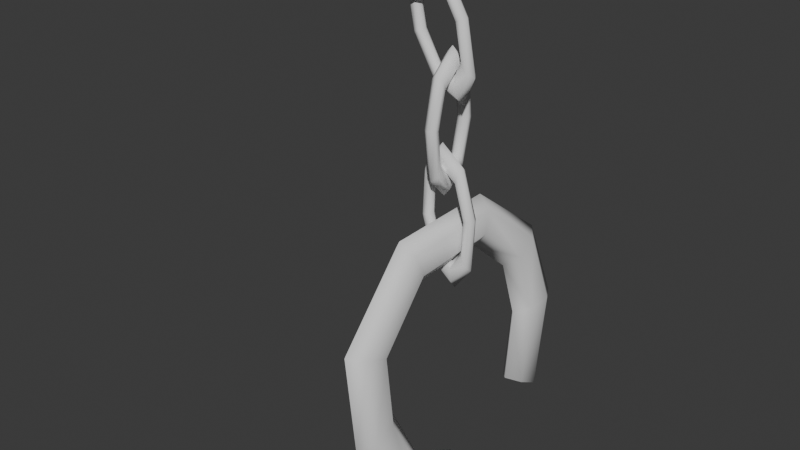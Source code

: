 # Source: shackle.blend  (saved by Blender 4.5.88; exported with 4.5.12 LTS)
import bpy
from mathutils import Matrix  # noqa: F401  (used for matrix-valued properties, if any)

bpy.ops.wm.read_factory_settings(use_empty=True)
scene = bpy.context.scene
scene.name = 'Scene'

# ---- collections
col_collection = bpy.data.collections.new('Collection'); scene.collection.children.link(col_collection)

# ---- world
world_world = bpy.data.worlds.new('World'); scene.world = world_world
world_world.use_nodes = True; world_world.node_tree.nodes.clear()
_N = world_world.node_tree.nodes; _L = world_world.node_tree.links
n0 = _N.new('ShaderNodeOutputWorld'); n0.name = 'World Output'; n0.location = (200, 100)
n1 = _N.new('ShaderNodeBackground'); n1.name = 'Background'; n1.location = (-200, 100)
n1.inputs[0].default_value = (0.05088, 0.05088, 0.05088, 1.0)
_L.new(n1.outputs[0], n0.inputs[0])
n0.is_active_output = True
world_world.color = (0.05088, 0.05088, 0.05088)
world_world.sun_shadow_jitter_overblur = 0.0

# ---- meshes
me_cube_001 = bpy.data.meshes.new('Cube.001')
me_cube_001.from_pydata([(-2.097, -0.8536, -0.279), (-2.097, -0.8536, 0.279), (-2.097, 0.8536, -0.279), (-2.097, 0.8536, 0.279), (2.097, -0.8536, -0.279), (2.097, -0.8536, 0.279), (2.097, 0.8536, -0.279), (2.097, 0.8536, 0.279), (-2.965, 0.0, -0.279), (-2.352, -0.9573, 0.0), (-2.965, 0.0, 0.279), (-2.352, 0.9573, 0.0), (0.0, 1.207, -0.279), (0.0, 1.207, 0.279), (2.352, 0.9573, 0.0), (2.965, 0.0, -0.279), (2.965, 0.0, 0.279), (2.352, -0.9573, 0.0), (0.0, -1.207, -0.279), (0.0, -1.207, 0.279), (-1.695, -0.6899, 0.2788), (-1.695, -0.6899, -0.2788), (0.0, -1.354, 0.0), (3.326, -2.384e-07, 0.0), (0.0, 1.354, 0.0), (-3.326, 2.384e-07, 0.0), (-1.695, 0.6899, -0.2788), (-1.695, 0.6899, 0.2788), (1.695, -0.6899, -0.2788), (1.695, -0.6899, 0.2788), (1.695, 0.6899, -0.2788), (1.695, 0.6899, 0.2788), (-2.397, 0.0, -0.2788), (-1.466, -0.5967, 0.0), (-2.397, 0.0, 0.2788), (-1.466, 0.5967, 0.0), (0.0, 0.9757, -0.2788), (0.0, 0.9757, 0.2788), (1.466, 0.5967, 0.0), (2.397, 0.0, -0.2788), (2.397, 0.0, 0.2788), (1.466, -0.5967, 0.0), (0.0, -0.9757, -0.2788), (0.0, -0.9757, 0.2788), (0.0, -0.8439, 0.0), (2.073, -2.384e-07, 0.0), (0.0, 0.8439, 0.0), (-2.073, 2.384e-07, 0.0), (1.877, 0.279, 0.4232), (1.877, -0.279, 0.4232), (3.474, 0.279, 1.028), (3.474, -0.279, 1.028), (3.363, 0.279, -3.498), (3.363, -0.279, -3.498), (4.959, 0.279, -2.894), (4.959, -0.279, -2.894), (2.368, 0.279, 1.538), (1.69, -1.505e-07, 0.6249), (2.368, -0.279, 1.538), (3.48, -2.446e-07, 1.303), (4.547, 0.279, -0.8076), (4.547, -0.279, -0.8076), (5.147, 5.683e-07, -3.095), (4.469, 0.279, -4.008), (4.469, -0.279, -4.008), (3.356, 4.24e-07, -3.774), (2.289, 0.279, -1.663), (2.289, -0.279, -1.663), (2.173, -0.2788, 0.1053), (2.173, 0.2788, 0.1053), (2.152, 2.261e-07, -1.715), (4.596, 5.658e-07, -4.345), (4.684, 4.301e-07, -0.7556), (2.24, -3.863e-07, 1.875), (3.463, 0.2788, 0.5941), (3.463, -0.2788, 0.5941), (3.373, 0.2788, -3.065), (3.373, -0.2788, -3.065), (4.664, 0.2788, -2.576), (4.664, -0.2788, -2.576), (2.569, 0.2788, 1.006), (2.341, -5.998e-08, -0.07584), (2.569, -0.2788, 1.006), (3.457, 2.994e-08, 0.3469), (4.331, 0.2788, -0.8896), (4.331, -0.2788, -0.8896), (4.495, 4.778e-07, -2.395), (4.267, 0.2788, -3.477), (4.267, -0.2788, -3.477), (3.379, 3.879e-07, -2.817), (2.506, 0.2788, -1.581), (2.506, -0.2788, -1.581), (2.629, 2.645e-07, -1.534), (4.153, 4.762e-07, -3.174), (4.207, 1.533e-07, -0.9363), (2.684, -5.84e-08, 0.7033), (2.909, 0.279, -7.517), (2.909, -0.279, -7.517), (4.603, 0.279, -7.31), (4.603, -0.279, -7.31), (3.418, 0.279, -11.68), (3.418, -0.279, -11.68), (5.113, 0.279, -11.47), (5.113, -0.279, -11.47), (3.65, 0.279, -6.551), (2.775, 8.622e-07, -7.277), (3.65, -0.279, -6.551), (4.675, 9.57e-07, -7.044), (5.209, 0.279, -9.348), (5.209, -0.279, -9.348), (5.247, 1.749e-06, -11.71), (4.371, 0.279, -12.44), (4.371, -0.279, -12.44), (3.346, 1.654e-06, -11.95), (2.813, 0.279, -9.641), (2.813, -0.279, -9.641), (3.12, -0.2788, -7.896), (3.12, 0.2788, -7.896), (2.667, 1.119e-06, -9.659), (4.415, 1.717e-06, -12.8), (5.355, 1.492e-06, -9.33), (3.606, 8.938e-07, -6.194), (4.49, 0.2788, -7.729), (4.49, -0.2788, -7.729), (3.532, 0.2788, -11.26), (3.532, -0.2788, -11.26), (4.902, 0.2788, -11.09), (4.902, -0.2788, -11.09), (3.719, 0.2788, -7.116), (3.24, 1.133e-06, -8.112), (3.719, -0.2788, -7.116), (4.425, 1.192e-06, -7.967), (4.979, 0.2788, -9.376), (4.979, -0.2788, -9.376), (4.781, 1.716e-06, -10.88), (4.302, 0.2788, -11.87), (4.302, -0.2788, -11.87), (3.597, 1.419e-06, -11.02), (3.042, 0.2788, -9.613), (3.042, -0.2788, -9.613), (3.173, 1.144e-06, -9.597), (4.263, 1.697e-06, -11.55), (4.848, 1.228e-06, -9.392), (3.759, 1.153e-06, -7.437), (3.675, -0.8536, -3.174), (4.233, -0.8536, -3.198), (3.675, 0.8536, -3.174), (4.233, 0.8536, -3.198), (3.492, -0.8536, -7.363), (4.05, -0.8536, -7.388), (3.492, 0.8536, -7.363), (4.05, 0.8536, -7.388), (3.713, 4.084e-07, -2.306), (3.965, -0.9573, -2.931), (4.271, 4.658e-07, -2.331), (3.965, 0.9573, -2.931), (3.584, 1.207, -5.269), (4.141, 1.207, -5.293), (3.76, 0.9573, -7.63), (3.454, 1.131e-06, -8.231), (4.012, 1.188e-06, -8.255), (3.76, -0.9573, -7.63), (3.584, -1.207, -5.269), (4.141, -1.207, -5.293), (4.215, -0.6899, -3.6), (3.658, -0.6899, -3.576), (3.862, -1.354, -5.281), (3.717, 1.174e-06, -8.604), (3.862, 1.354, -5.281), (4.008, 4.222e-07, -1.958), (3.658, 0.6899, -3.576), (4.215, 0.6899, -3.6), (3.51, -0.6899, -6.962), (4.067, -0.6899, -6.986), (3.51, 0.6899, -6.962), (4.067, 0.6899, -6.986), (3.688, 4.319e-07, -2.874), (3.926, -0.5967, -3.816), (4.246, 4.894e-07, -2.899), (3.926, 0.5967, -3.816), (3.584, 0.9757, -5.269), (4.141, 0.9757, -5.293), (3.798, 0.5967, -6.745), (3.479, 1.107e-06, -7.663), (4.036, 1.165e-06, -7.688), (3.798, -0.5967, -6.745), (3.584, -0.9757, -5.269), (4.141, -0.9757, -5.293), (3.862, -0.8439, -5.281), (3.772, 8.841e-07, -7.352), (3.862, 0.8439, -5.281), (3.953, 4.741e-07, -3.21), (3.461, -5.955, -13.6), (4.586, -5.988, -13.52), (3.461, 2.138, -9.931), (4.586, 2.105, -9.857), (4.07, -3.889, -21.28), (5.195, -3.891, -21.2), (4.07, 6.534, -16.06), (5.195, 6.472, -16.01), (3.335, -2.762, -10.2), (3.986, -6.665, -13.28), (4.46, -2.795, -10.13), (3.986, 2.245, -9.256), (3.766, 5.397, -12.48), (4.891, 5.352, -12.41), (4.67, 7.379, -16.1), (4.196, -0.4182, -23.25), (5.321, 5.551, -20.43), (4.67, -4.212, -21.85), (3.766, -5.768, -17.68), (4.891, -5.788, -17.6), (4.644, -4.863, -13.95), (3.52, -4.83, -14.03), (4.328, -6.459, -17.94), (4.811, 6.233, -20.78), (4.328, 6.065, -12.19), (3.845, -3.078, -9.502), (3.52, 1.885, -10.97), (4.644, 1.851, -10.9), (4.012, -3.247, -20.42), (5.136, -3.248, -20.34), (4.012, 5.258, -16.15), (5.136, 5.194, -16.1), (3.418, -2.291, -11.25), (4.115, -4.226, -14.26), (4.542, -2.324, -11.17), (4.115, 1.693, -11.54), (3.766, 4.365, -13.04), (4.89, 4.317, -12.98), (4.541, 4.526, -16.24), (4.114, -0.3076, -22.1), (5.238, 4.532, -19.9), (4.541, -2.842, -19.92), (3.766, -4.704, -17.37), (4.89, -4.722, -17.3), (4.328, -4.11, -17.22), (4.629, 3.988, -19.62), (4.328, 3.806, -13.39), (4.027, -2.037, -11.8), (4.811, -0.4845, -23.93), (4.196, 5.623, -20.46), (5.321, -0.4104, -23.16), (4.629, -0.2406, -21.41), (4.114, 4.604, -19.94), (5.238, -0.2997, -22.02), (4.718, 5.089, -20.19), (4.718, -0.3602, -22.65)], [], [(25, 10, 3, 11), (24, 13, 7, 14), (23, 16, 5, 17), (22, 19, 1, 9), (44, 33, 20, 43), (39, 28, 41, 45), (41, 44, 43, 29), (42, 21, 33, 44), (28, 42, 44, 41), (45, 41, 29, 40), (47, 35, 27, 34), (46, 38, 31, 37), (18, 22, 9, 0), (4, 17, 22, 18), (17, 5, 19, 22), (15, 23, 17, 4), (6, 14, 23, 15), (14, 7, 16, 23), (12, 24, 14, 6), (2, 11, 24, 12), (11, 3, 13, 24), (8, 25, 11, 2), (0, 9, 25, 8), (9, 1, 10, 25), (30, 39, 45, 38), (38, 45, 40, 31), (36, 30, 38, 46), (26, 36, 46, 35), (35, 46, 37, 27), (32, 26, 35, 47), (21, 32, 47, 33), (33, 47, 34, 20), (10, 34, 27, 3), (3, 27, 37, 13), (18, 42, 28, 4), (19, 43, 20, 1), (12, 36, 26, 2), (4, 28, 39, 15), (2, 26, 32, 8), (13, 37, 31, 7), (7, 31, 40, 16), (1, 20, 34, 10), (15, 39, 30, 6), (0, 21, 42, 18), (8, 32, 21, 0), (16, 40, 29, 5), (5, 29, 43, 19), (6, 30, 36, 12), (73, 58, 51, 59), (72, 61, 55, 62), (71, 64, 53, 65), (70, 67, 49, 57), (92, 81, 68, 91), (87, 76, 89, 93), (89, 92, 91, 77), (90, 69, 81, 92), (76, 90, 92, 89), (93, 89, 77, 88), (95, 83, 75, 82), (94, 86, 79, 85), (66, 70, 57, 48), (52, 65, 70, 66), (65, 53, 67, 70), (63, 71, 65, 52), (54, 62, 71, 63), (62, 55, 64, 71), (60, 72, 62, 54), (50, 59, 72, 60), (59, 51, 61, 72), (56, 73, 59, 50), (48, 57, 73, 56), (57, 49, 58, 73), (78, 87, 93, 86), (86, 93, 88, 79), (84, 78, 86, 94), (74, 84, 94, 83), (83, 94, 85, 75), (80, 74, 83, 95), (69, 80, 95, 81), (81, 95, 82, 68), (58, 82, 75, 51), (51, 75, 85, 61), (66, 90, 76, 52), (67, 91, 68, 49), (60, 84, 74, 50), (52, 76, 87, 63), (50, 74, 80, 56), (61, 85, 79, 55), (55, 79, 88, 64), (49, 68, 82, 58), (63, 87, 78, 54), (48, 69, 90, 66), (56, 80, 69, 48), (64, 88, 77, 53), (53, 77, 91, 67), (54, 78, 84, 60), (121, 106, 99, 107), (120, 109, 103, 110), (119, 112, 101, 113), (118, 115, 97, 105), (140, 129, 116, 139), (135, 124, 137, 141), (137, 140, 139, 125), (138, 117, 129, 140), (124, 138, 140, 137), (141, 137, 125, 136), (143, 131, 123, 130), (142, 134, 127, 133), (114, 118, 105, 96), (100, 113, 118, 114), (113, 101, 115, 118), (111, 119, 113, 100), (102, 110, 119, 111), (110, 103, 112, 119), (108, 120, 110, 102), (98, 107, 120, 108), (107, 99, 109, 120), (104, 121, 107, 98), (96, 105, 121, 104), (105, 97, 106, 121), (126, 135, 141, 134), (134, 141, 136, 127), (132, 126, 134, 142), (122, 132, 142, 131), (131, 142, 133, 123), (128, 122, 131, 143), (117, 128, 143, 129), (129, 143, 130, 116), (106, 130, 123, 99), (99, 123, 133, 109), (114, 138, 124, 100), (115, 139, 116, 97), (108, 132, 122, 98), (100, 124, 135, 111), (98, 122, 128, 104), (109, 133, 127, 103), (103, 127, 136, 112), (97, 116, 130, 106), (111, 135, 126, 102), (96, 117, 138, 114), (104, 128, 117, 96), (112, 136, 125, 101), (101, 125, 139, 115), (102, 126, 132, 108), (169, 154, 147, 155), (168, 157, 151, 158), (167, 160, 149, 161), (166, 163, 145, 153), (188, 177, 164, 187), (183, 172, 185, 189), (185, 188, 187, 173), (186, 165, 177, 188), (172, 186, 188, 185), (189, 185, 173, 184), (191, 179, 171, 178), (190, 182, 175, 181), (162, 166, 153, 144), (148, 161, 166, 162), (161, 149, 163, 166), (159, 167, 161, 148), (150, 158, 167, 159), (158, 151, 160, 167), (156, 168, 158, 150), (146, 155, 168, 156), (155, 147, 157, 168), (152, 169, 155, 146), (144, 153, 169, 152), (153, 145, 154, 169), (174, 183, 189, 182), (182, 189, 184, 175), (180, 174, 182, 190), (170, 180, 190, 179), (179, 190, 181, 171), (176, 170, 179, 191), (165, 176, 191, 177), (177, 191, 178, 164), (154, 178, 171, 147), (147, 171, 181, 157), (162, 186, 172, 148), (163, 187, 164, 145), (156, 180, 170, 146), (148, 172, 183, 159), (146, 170, 176, 152), (157, 181, 175, 151), (151, 175, 184, 160), (145, 164, 178, 154), (159, 183, 174, 150), (144, 165, 186, 162), (152, 176, 165, 144), (160, 184, 173, 149), (149, 173, 187, 163), (150, 174, 180, 156), (217, 202, 195, 203), (216, 205, 199, 206), (240, 242, 197, 209), (214, 211, 193, 201), (236, 225, 212, 235), (231, 220, 233, 243), (233, 236, 235, 221), (234, 213, 225, 236), (220, 234, 236, 233), (243, 233, 221, 245), (239, 227, 219, 226), (238, 230, 223, 229), (210, 214, 201, 192), (196, 209, 214, 210), (209, 197, 211, 214), (207, 240, 209, 196), (198, 206, 215, 241), (206, 199, 208, 215), (204, 216, 206, 198), (194, 203, 216, 204), (203, 195, 205, 216), (200, 217, 203, 194), (192, 201, 217, 200), (201, 193, 202, 217), (222, 244, 237, 230), (230, 237, 232, 223), (228, 222, 230, 238), (218, 228, 238, 227), (227, 238, 229, 219), (224, 218, 227, 239), (213, 224, 239, 225), (225, 239, 226, 212), (202, 226, 219, 195), (195, 219, 229, 205), (210, 234, 220, 196), (211, 235, 212, 193), (204, 228, 218, 194), (196, 220, 231, 207), (194, 218, 224, 200), (205, 229, 223, 199), (199, 223, 232, 208), (193, 212, 226, 202), (241, 244, 222, 198), (192, 213, 234, 210), (200, 224, 213, 192), (242, 245, 221, 197), (197, 221, 235, 211), (198, 222, 228, 204), (237, 244, 246), (244, 241, 246), (241, 215, 246), (208, 232, 246), (232, 237, 246), (215, 208, 246), (207, 231, 247), (242, 240, 247), (231, 243, 247), (245, 242, 247), (240, 207, 247), (243, 245, 247)])
me_cube_001.polygons.foreach_set('use_smooth', [True] * 252)
_uv = me_cube_001.uv_layers.new(name='UVMap')
_uv.uv.foreach_set('vector', [0.5, 0.125, 0.625, 0.125, 0.625, 0.25, 0.5, 0.25, 0.5, 0.375, 0.625, 0.375, 0.625, 0.5, 0.5, 0.5, 0.5, 0.625, 0.625, 0.625, 0.625, 0.75, 0.5, 0.75, 0.5, 0.875, 0.625, 0.875, 0.625, 1.0, 0.5, 1.0, 0.5, 0.875, 0.5, 1.0, 0.625, 1.0, 0.625, 0.875, 0.375, 0.625, 0.375, 0.75, 0.5, 0.75, 0.5, 0.625, 0.5, 0.75, 0.5, 0.875, 0.625, 0.875, 0.625, 0.75, 0.375, 0.875, 0.375, 1.0, 0.5, 1.0, 0.5, 0.875, 0.375, 0.75, 0.375, 0.875, 0.5, 0.875, 0.5, 0.75, 0.5, 0.625, 0.5, 0.75, 0.625, 0.75, 0.625, 0.625, 0.5, 0.125, 0.5, 0.25, 0.625, 0.25, 0.625, 0.125, 0.5, 0.375, 0.5, 0.5, 0.625, 0.5, 0.625, 0.375, 0.375, 0.875, 0.5, 0.875, 0.5, 1.0, 0.375, 1.0, 0.375, 0.75, 0.5, 0.75, 0.5, 0.875, 0.375, 0.875, 0.5, 0.75, 0.625, 0.75, 0.625, 0.875, 0.5, 0.875, 0.375, 0.625, 0.5, 0.625, 0.5, 0.75, 0.375, 0.75, 0.375, 0.5, 0.5, 0.5, 0.5, 0.625, 0.375, 0.625, 0.5, 0.5, 0.625, 0.5, 0.625, 0.625, 0.5, 0.625, 0.375, 0.375, 0.5, 0.375, 0.5, 0.5, 0.375, 0.5, 0.375, 0.25, 0.5, 0.25, 0.5, 0.375, 0.375, 0.375, 0.5, 0.25, 0.625, 0.25, 0.625, 0.375, 0.5, 0.375, 0.375, 0.125, 0.5, 0.125, 0.5, 0.25, 0.375, 0.25, 0.375, 0.0, 0.5, 0.0, 0.5, 0.125, 0.375, 0.125, 0.5, 0.0, 0.625, 0.0, 0.625, 0.125, 0.5, 0.125, 0.375, 0.5, 0.375, 0.625, 0.5, 0.625, 0.5, 0.5, 0.5, 0.5, 0.5, 0.625, 0.625, 0.625, 0.625, 0.5, 0.375, 0.375, 0.375, 0.5, 0.5, 0.5, 0.5, 0.375, 0.375, 0.25, 0.375, 0.375, 0.5, 0.375, 0.5, 0.25, 0.5, 0.25, 0.5, 0.375, 0.625, 0.375, 0.625, 0.25, 0.375, 0.125, 0.375, 0.25, 0.5, 0.25, 0.5, 0.125, 0.375, 0.0, 0.375, 0.125, 0.5, 0.125, 0.5, 0.0, 0.5, 0.0, 0.5, 0.125, 0.625, 0.125, 0.625, 0.0, 0.625, 0.125, 0.625, 0.125, 0.625, 0.25, 0.625, 0.25, 0.625, 0.25, 0.625, 0.25, 0.625, 0.375, 0.625, 0.375, 0.375, 0.875, 0.375, 0.875, 0.375, 0.75, 0.375, 0.75, 0.625, 0.875, 0.625, 0.875, 0.625, 1.0, 0.625, 1.0, 0.375, 0.375, 0.375, 0.375, 0.375, 0.25, 0.375, 0.25, 0.375, 0.75, 0.375, 0.75, 0.375, 0.625, 0.375, 0.625, 0.375, 0.25, 0.375, 0.25, 0.375, 0.125, 0.375, 0.125, 0.625, 0.375, 0.625, 0.375, 0.625, 0.5, 0.625, 0.5, 0.625, 0.5, 0.625, 0.5, 0.625, 0.625, 0.625, 0.625, 0.625, 0.0, 0.625, 0.0, 0.625, 0.125, 0.625, 0.125, 0.375, 0.625, 0.375, 0.625, 0.375, 0.5, 0.375, 0.5, 0.375, 1.0, 0.375, 1.0, 0.375, 0.875, 0.375, 0.875, 0.375, 0.125, 0.375, 0.125, 0.375, 0.0, 0.375, 0.0, 0.625, 0.625, 0.625, 0.625, 0.625, 0.75, 0.625, 0.75, 0.625, 0.75, 0.625, 0.75, 0.625, 0.875, 0.625, 0.875, 0.375, 0.5, 0.375, 0.5, 0.375, 0.375, 0.375, 0.375, 0.5, 0.125, 0.625, 0.125, 0.625, 0.25, 0.5, 0.25, 0.5, 0.375, 0.625, 0.375, 0.625, 0.5, 0.5, 0.5, 0.5, 0.625, 0.625, 0.625, 0.625, 0.75, 0.5, 0.75, 0.5, 0.875, 0.625, 0.875, 0.625, 1.0, 0.5, 1.0, 0.5, 0.875, 0.5, 1.0, 0.625, 1.0, 0.625, 0.875, 0.375, 0.625, 0.375, 0.75, 0.5, 0.75, 0.5, 0.625, 0.5, 0.75, 0.5, 0.875, 0.625, 0.875, 0.625, 0.75, 0.375, 0.875, 0.375, 1.0, 0.5, 1.0, 0.5, 0.875, 0.375, 0.75, 0.375, 0.875, 0.5, 0.875, 0.5, 0.75, 0.5, 0.625, 0.5, 0.75, 0.625, 0.75, 0.625, 0.625, 0.5, 0.125, 0.5, 0.25, 0.625, 0.25, 0.625, 0.125, 0.5, 0.375, 0.5, 0.5, 0.625, 0.5, 0.625, 0.375, 0.375, 0.875, 0.5, 0.875, 0.5, 1.0, 0.375, 1.0, 0.375, 0.75, 0.5, 0.75, 0.5, 0.875, 0.375, 0.875, 0.5, 0.75, 0.625, 0.75, 0.625, 0.875, 0.5, 0.875, 0.375, 0.625, 0.5, 0.625, 0.5, 0.75, 0.375, 0.75, 0.375, 0.5, 0.5, 0.5, 0.5, 0.625, 0.375, 0.625, 0.5, 0.5, 0.625, 0.5, 0.625, 0.625, 0.5, 0.625, 0.375, 0.375, 0.5, 0.375, 0.5, 0.5, 0.375, 0.5, 0.375, 0.25, 0.5, 0.25, 0.5, 0.375, 0.375, 0.375, 0.5, 0.25, 0.625, 0.25, 0.625, 0.375, 0.5, 0.375, 0.375, 0.125, 0.5, 0.125, 0.5, 0.25, 0.375, 0.25, 0.375, 0.0, 0.5, 0.0, 0.5, 0.125, 0.375, 0.125, 0.5, 0.0, 0.625, 0.0, 0.625, 0.125, 0.5, 0.125, 0.375, 0.5, 0.375, 0.625, 0.5, 0.625, 0.5, 0.5, 0.5, 0.5, 0.5, 0.625, 0.625, 0.625, 0.625, 0.5, 0.375, 0.375, 0.375, 0.5, 0.5, 0.5, 0.5, 0.375, 0.375, 0.25, 0.375, 0.375, 0.5, 0.375, 0.5, 0.25, 0.5, 0.25, 0.5, 0.375, 0.625, 0.375, 0.625, 0.25, 0.375, 0.125, 0.375, 0.25, 0.5, 0.25, 0.5, 0.125, 0.375, 0.0, 0.375, 0.125, 0.5, 0.125, 0.5, 0.0, 0.5, 0.0, 0.5, 0.125, 0.625, 0.125, 0.625, 0.0, 0.625, 0.125, 0.625, 0.125, 0.625, 0.25, 0.625, 0.25, 0.625, 0.25, 0.625, 0.25, 0.625, 0.375, 0.625, 0.375, 0.375, 0.875, 0.375, 0.875, 0.375, 0.75, 0.375, 0.75, 0.625, 0.875, 0.625, 0.875, 0.625, 1.0, 0.625, 1.0, 0.375, 0.375, 0.375, 0.375, 0.375, 0.25, 0.375, 0.25, 0.375, 0.75, 0.375, 0.75, 0.375, 0.625, 0.375, 0.625, 0.375, 0.25, 0.375, 0.25, 0.375, 0.125, 0.375, 0.125, 0.625, 0.375, 0.625, 0.375, 0.625, 0.5, 0.625, 0.5, 0.625, 0.5, 0.625, 0.5, 0.625, 0.625, 0.625, 0.625, 0.625, 0.0, 0.625, 0.0, 0.625, 0.125, 0.625, 0.125, 0.375, 0.625, 0.375, 0.625, 0.375, 0.5, 0.375, 0.5, 0.375, 1.0, 0.375, 1.0, 0.375, 0.875, 0.375, 0.875, 0.375, 0.125, 0.375, 0.125, 0.375, 0.0, 0.375, 0.0, 0.625, 0.625, 0.625, 0.625, 0.625, 0.75, 0.625, 0.75, 0.625, 0.75, 0.625, 0.75, 0.625, 0.875, 0.625, 0.875, 0.375, 0.5, 0.375, 0.5, 0.375, 0.375, 0.375, 0.375, 0.5, 0.125, 0.625, 0.125, 0.625, 0.25, 0.5, 0.25, 0.5, 0.375, 0.625, 0.375, 0.625, 0.5, 0.5, 0.5, 0.5, 0.625, 0.625, 0.625, 0.625, 0.75, 0.5, 0.75, 0.5, 0.875, 0.625, 0.875, 0.625, 1.0, 0.5, 1.0, 0.5, 0.875, 0.5, 1.0, 0.625, 1.0, 0.625, 0.875, 0.375, 0.625, 0.375, 0.75, 0.5, 0.75, 0.5, 0.625, 0.5, 0.75, 0.5, 0.875, 0.625, 0.875, 0.625, 0.75, 0.375, 0.875, 0.375, 1.0, 0.5, 1.0, 0.5, 0.875, 0.375, 0.75, 0.375, 0.875, 0.5, 0.875, 0.5, 0.75, 0.5, 0.625, 0.5, 0.75, 0.625, 0.75, 0.625, 0.625, 0.5, 0.125, 0.5, 0.25, 0.625, 0.25, 0.625, 0.125, 0.5, 0.375, 0.5, 0.5, 0.625, 0.5, 0.625, 0.375, 0.375, 0.875, 0.5, 0.875, 0.5, 1.0, 0.375, 1.0, 0.375, 0.75, 0.5, 0.75, 0.5, 0.875, 0.375, 0.875, 0.5, 0.75, 0.625, 0.75, 0.625, 0.875, 0.5, 0.875, 0.375, 0.625, 0.5, 0.625, 0.5, 0.75, 0.375, 0.75, 0.375, 0.5, 0.5, 0.5, 0.5, 0.625, 0.375, 0.625, 0.5, 0.5, 0.625, 0.5, 0.625, 0.625, 0.5, 0.625, 0.375, 0.375, 0.5, 0.375, 0.5, 0.5, 0.375, 0.5, 0.375, 0.25, 0.5, 0.25, 0.5, 0.375, 0.375, 0.375, 0.5, 0.25, 0.625, 0.25, 0.625, 0.375, 0.5, 0.375, 0.375, 0.125, 0.5, 0.125, 0.5, 0.25, 0.375, 0.25, 0.375, 0.0, 0.5, 0.0, 0.5, 0.125, 0.375, 0.125, 0.5, 0.0, 0.625, 0.0, 0.625, 0.125, 0.5, 0.125, 0.375, 0.5, 0.375, 0.625, 0.5, 0.625, 0.5, 0.5, 0.5, 0.5, 0.5, 0.625, 0.625, 0.625, 0.625, 0.5, 0.375, 0.375, 0.375, 0.5, 0.5, 0.5, 0.5, 0.375, 0.375, 0.25, 0.375, 0.375, 0.5, 0.375, 0.5, 0.25, 0.5, 0.25, 0.5, 0.375, 0.625, 0.375, 0.625, 0.25, 0.375, 0.125, 0.375, 0.25, 0.5, 0.25, 0.5, 0.125, 0.375, 0.0, 0.375, 0.125, 0.5, 0.125, 0.5, 0.0, 0.5, 0.0, 0.5, 0.125, 0.625, 0.125, 0.625, 0.0, 0.625, 0.125, 0.625, 0.125, 0.625, 0.25, 0.625, 0.25, 0.625, 0.25, 0.625, 0.25, 0.625, 0.375, 0.625, 0.375, 0.375, 0.875, 0.375, 0.875, 0.375, 0.75, 0.375, 0.75, 0.625, 0.875, 0.625, 0.875, 0.625, 1.0, 0.625, 1.0, 0.375, 0.375, 0.375, 0.375, 0.375, 0.25, 0.375, 0.25, 0.375, 0.75, 0.375, 0.75, 0.375, 0.625, 0.375, 0.625, 0.375, 0.25, 0.375, 0.25, 0.375, 0.125, 0.375, 0.125, 0.625, 0.375, 0.625, 0.375, 0.625, 0.5, 0.625, 0.5, 0.625, 0.5, 0.625, 0.5, 0.625, 0.625, 0.625, 0.625, 0.625, 0.0, 0.625, 0.0, 0.625, 0.125, 0.625, 0.125, 0.375, 0.625, 0.375, 0.625, 0.375, 0.5, 0.375, 0.5, 0.375, 1.0, 0.375, 1.0, 0.375, 0.875, 0.375, 0.875, 0.375, 0.125, 0.375, 0.125, 0.375, 0.0, 0.375, 0.0, 0.625, 0.625, 0.625, 0.625, 0.625, 0.75, 0.625, 0.75, 0.625, 0.75, 0.625, 0.75, 0.625, 0.875, 0.625, 0.875, 0.375, 0.5, 0.375, 0.5, 0.375, 0.375, 0.375, 0.375, 0.5, 0.125, 0.625, 0.125, 0.625, 0.25, 0.5, 0.25, 0.5, 0.375, 0.625, 0.375, 0.625, 0.5, 0.5, 0.5, 0.5, 0.625, 0.625, 0.625, 0.625, 0.75, 0.5, 0.75, 0.5, 0.875, 0.625, 0.875, 0.625, 1.0, 0.5, 1.0, 0.5, 0.875, 0.5, 1.0, 0.625, 1.0, 0.625, 0.875, 0.375, 0.625, 0.375, 0.75, 0.5, 0.75, 0.5, 0.625, 0.5, 0.75, 0.5, 0.875, 0.625, 0.875, 0.625, 0.75, 0.375, 0.875, 0.375, 1.0, 0.5, 1.0, 0.5, 0.875, 0.375, 0.75, 0.375, 0.875, 0.5, 0.875, 0.5, 0.75, 0.5, 0.625, 0.5, 0.75, 0.625, 0.75, 0.625, 0.625, 0.5, 0.125, 0.5, 0.25, 0.625, 0.25, 0.625, 0.125, 0.5, 0.375, 0.5, 0.5, 0.625, 0.5, 0.625, 0.375, 0.375, 0.875, 0.5, 0.875, 0.5, 1.0, 0.375, 1.0, 0.375, 0.75, 0.5, 0.75, 0.5, 0.875, 0.375, 0.875, 0.5, 0.75, 0.625, 0.75, 0.625, 0.875, 0.5, 0.875, 0.375, 0.625, 0.5, 0.625, 0.5, 0.75, 0.375, 0.75, 0.375, 0.5, 0.5, 0.5, 0.5, 0.625, 0.375, 0.625, 0.5, 0.5, 0.625, 0.5, 0.625, 0.625, 0.5, 0.625, 0.375, 0.375, 0.5, 0.375, 0.5, 0.5, 0.375, 0.5, 0.375, 0.25, 0.5, 0.25, 0.5, 0.375, 0.375, 0.375, 0.5, 0.25, 0.625, 0.25, 0.625, 0.375, 0.5, 0.375, 0.375, 0.125, 0.5, 0.125, 0.5, 0.25, 0.375, 0.25, 0.375, 0.0, 0.5, 0.0, 0.5, 0.125, 0.375, 0.125, 0.5, 0.0, 0.625, 0.0, 0.625, 0.125, 0.5, 0.125, 0.375, 0.5, 0.375, 0.625, 0.5, 0.625, 0.5, 0.5, 0.5, 0.5, 0.5, 0.625, 0.625, 0.625, 0.625, 0.5, 0.375, 0.375, 0.375, 0.5, 0.5, 0.5, 0.5, 0.375, 0.375, 0.25, 0.375, 0.375, 0.5, 0.375, 0.5, 0.25, 0.5, 0.25, 0.5, 0.375, 0.625, 0.375, 0.625, 0.25, 0.375, 0.125, 0.375, 0.25, 0.5, 0.25, 0.5, 0.125, 0.375, 0.0, 0.375, 0.125, 0.5, 0.125, 0.5, 0.0, 0.5, 0.0, 0.5, 0.125, 0.625, 0.125, 0.625, 0.0, 0.625, 0.125, 0.625, 0.125, 0.625, 0.25, 0.625, 0.25, 0.625, 0.25, 0.625, 0.25, 0.625, 0.375, 0.625, 0.375, 0.375, 0.875, 0.375, 0.875, 0.375, 0.75, 0.375, 0.75, 0.625, 0.875, 0.625, 0.875, 0.625, 1.0, 0.625, 1.0, 0.375, 0.375, 0.375, 0.375, 0.375, 0.25, 0.375, 0.25, 0.375, 0.75, 0.375, 0.75, 0.375, 0.625, 0.375, 0.625, 0.375, 0.25, 0.375, 0.25, 0.375, 0.125, 0.375, 0.125, 0.625, 0.375, 0.625, 0.375, 0.625, 0.5, 0.625, 0.5, 0.625, 0.5, 0.625, 0.5, 0.625, 0.625, 0.625, 0.625, 0.625, 0.0, 0.625, 0.0, 0.625, 0.125, 0.625, 0.125, 0.375, 0.625, 0.375, 0.625, 0.375, 0.5, 0.375, 0.5, 0.375, 1.0, 0.375, 1.0, 0.375, 0.875, 0.375, 0.875, 0.375, 0.125, 0.375, 0.125, 0.375, 0.0, 0.375, 0.0, 0.625, 0.625, 0.625, 0.625, 0.625, 0.75, 0.625, 0.75, 0.625, 0.75, 0.625, 0.75, 0.625, 0.875, 0.625, 0.875, 0.375, 0.5, 0.375, 0.5, 0.375, 0.375, 0.375, 0.375, 0.5, 0.125, 0.625, 0.125, 0.625, 0.25, 0.5, 0.25, 0.5, 0.375, 0.625, 0.375, 0.625, 0.5, 0.5, 0.5, 0.5, 0.625, 0.625, 0.625, 0.625, 0.75, 0.5, 0.75, 0.5, 0.875, 0.625, 0.875, 0.625, 1.0, 0.5, 1.0, 0.5, 0.875, 0.5, 1.0, 0.625, 1.0, 0.625, 0.875, 0.375, 0.625, 0.375, 0.75, 0.5, 0.75, 0.5, 0.625, 0.5, 0.75, 0.5, 0.875, 0.625, 0.875, 0.625, 0.75, 0.375, 0.875, 0.375, 1.0, 0.5, 1.0, 0.5, 0.875, 0.375, 0.75, 0.375, 0.875, 0.5, 0.875, 0.5, 0.75, 0.5, 0.625, 0.5, 0.75, 0.625, 0.75, 0.625, 0.625, 0.5, 0.125, 0.5, 0.25, 0.625, 0.25, 0.625, 0.125, 0.5, 0.375, 0.5, 0.5, 0.625, 0.5, 0.625, 0.375, 0.375, 0.875, 0.5, 0.875, 0.5, 1.0, 0.375, 1.0, 0.375, 0.75, 0.5, 0.75, 0.5, 0.875, 0.375, 0.875, 0.5, 0.75, 0.625, 0.75, 0.625, 0.875, 0.5, 0.875, 0.375, 0.625, 0.5, 0.625, 0.5, 0.75, 0.375, 0.75, 0.375, 0.5, 0.5, 0.5, 0.5, 0.625, 0.375, 0.625, 0.5, 0.5, 0.625, 0.5, 0.625, 0.625, 0.5, 0.625, 0.375, 0.375, 0.5, 0.375, 0.5, 0.5, 0.375, 0.5, 0.375, 0.25, 0.5, 0.25, 0.5, 0.375, 0.375, 0.375, 0.5, 0.25, 0.625, 0.25, 0.625, 0.375, 0.5, 0.375, 0.375, 0.125, 0.5, 0.125, 0.5, 0.25, 0.375, 0.25, 0.375, 0.0, 0.5, 0.0, 0.5, 0.125, 0.375, 0.125, 0.5, 0.0, 0.625, 0.0, 0.625, 0.125, 0.5, 0.125, 0.375, 0.5, 0.375, 0.625, 0.5, 0.625, 0.5, 0.5, 0.5, 0.5, 0.5, 0.625, 0.625, 0.625, 0.625, 0.5, 0.375, 0.375, 0.375, 0.5, 0.5, 0.5, 0.5, 0.375, 0.375, 0.25, 0.375, 0.375, 0.5, 0.375, 0.5, 0.25, 0.5, 0.25, 0.5, 0.375, 0.625, 0.375, 0.625, 0.25, 0.375, 0.125, 0.375, 0.25, 0.5, 0.25, 0.5, 0.125, 0.375, 0.0, 0.375, 0.125, 0.5, 0.125, 0.5, 0.0, 0.5, 0.0, 0.5, 0.125, 0.625, 0.125, 0.625, 0.0, 0.625, 0.125, 0.625, 0.125, 0.625, 0.25, 0.625, 0.25, 0.625, 0.25, 0.625, 0.25, 0.625, 0.375, 0.625, 0.375, 0.375, 0.875, 0.375, 0.875, 0.375, 0.75, 0.375, 0.75, 0.625, 0.875, 0.625, 0.875, 0.625, 1.0, 0.625, 1.0, 0.375, 0.375, 0.375, 0.375, 0.375, 0.25, 0.375, 0.25, 0.375, 0.75, 0.375, 0.75, 0.375, 0.625, 0.375, 0.625, 0.375, 0.25, 0.375, 0.25, 0.375, 0.125, 0.375, 0.125, 0.625, 0.375, 0.625, 0.375, 0.625, 0.5, 0.625, 0.5, 0.625, 0.5, 0.625, 0.5, 0.625, 0.625, 0.625, 0.625, 0.625, 0.0, 0.625, 0.0, 0.625, 0.125, 0.625, 0.125, 0.375, 0.625, 0.375, 0.625, 0.375, 0.5, 0.375, 0.5, 0.375, 1.0, 0.375, 1.0, 0.375, 0.875, 0.375, 0.875, 0.375, 0.125, 0.375, 0.125, 0.375, 0.0, 0.375, 0.0, 0.625, 0.625, 0.625, 0.625, 0.625, 0.75, 0.625, 0.75, 0.625, 0.75, 0.625, 0.75, 0.625, 0.875, 0.625, 0.875, 0.375, 0.5, 0.375, 0.5, 0.375, 0.375, 0.375, 0.375, 0.5, 0.625, 0.375, 0.625, 0.5, 0.625, 0.375, 0.625, 0.375, 0.625, 0.375, 0.625, 0.375, 0.625, 0.5, 0.625, 0.375, 0.625, 0.625, 0.625, 0.625, 0.625, 0.625, 0.625, 0.625, 0.625, 0.5, 0.625, 0.625, 0.625, 0.5, 0.625, 0.625, 0.625, 0.5, 0.625, 0.375, 0.625, 0.375, 0.625, 0.375, 0.625, 0.625, 0.625, 0.5, 0.625, 0.625, 0.625, 0.375, 0.625, 0.5, 0.625, 0.375, 0.625, 0.625, 0.625, 0.625, 0.625, 0.625, 0.625, 0.5, 0.625, 0.375, 0.625, 0.5, 0.625, 0.5, 0.625, 0.625, 0.625, 0.5, 0.625])
me_cube_001.update()

# ---- objects
ob_cube = bpy.data.objects.new('Cube', me_cube_001)

# ---- transforms, parenting, visibility, modifiers, constraints
ob_cube.location = (0.0, 0.0, 0.0)

# ---- collection membership
col_collection.objects.link(ob_cube)

# ---- scene / render settings (as saved in the file)
scene.frame_start = 1; scene.frame_end = 250; scene.frame_set(0)
scene.render.engine = 'BLENDER_EEVEE_NEXT'
bpy.context.view_layer.update()

# ---- added for rendering (the .blend has no active camera and no usable light): camera, sun
cam_auto = bpy.data.cameras.new('AutoCamera')
cam_auto.lens = 50.0
cam_auto.sensor_width = 36.0
cam_auto.clip_end = 1000.0
ob_auto_camera = bpy.data.objects.new('AutoCamera', cam_auto)
scene.collection.objects.link(ob_auto_camera)
ob_auto_camera.location = (29.3569, -33.6538, 11.6472)
ob_auto_camera.rotation_euler = (1.09748, -7.21219e-08, 0.694738)
scene.camera = ob_auto_camera
light_auto_sun = bpy.data.lights.new('AutoSun', 'SUN')
light_auto_sun.energy = 3.0
light_auto_sun.angle = 0.0523599
ob_auto_sun = bpy.data.objects.new('AutoSun', light_auto_sun)
scene.collection.objects.link(ob_auto_sun)
ob_auto_sun.rotation_euler = (0.872665, 0.174533, 0.523599)
bpy.context.view_layer.update()
